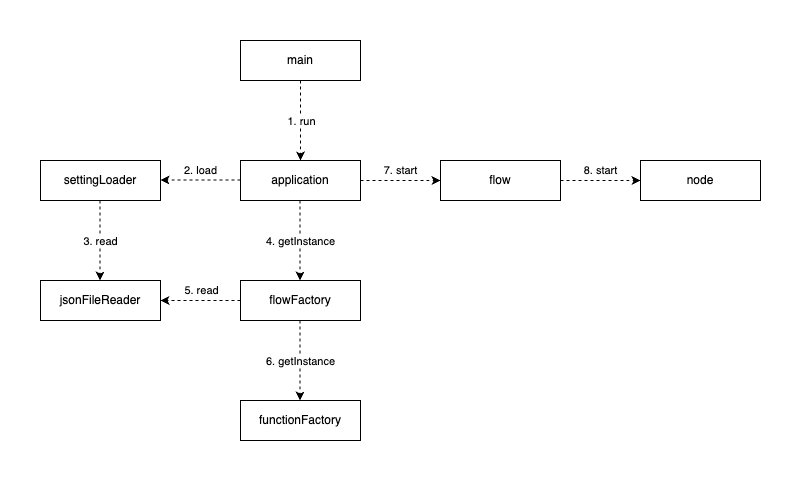

The diagram above was exported from draw.io. Its source (the exported page's mxGraphModel, read from the mxfile embedded in the PNG):
<mxGraphModel dx="620" dy="1108" grid="1" gridSize="10" guides="1" tooltips="1" connect="1" arrows="1" fold="1" page="0" pageScale="1" pageWidth="1169" pageHeight="827" background="#ffffff" math="0" shadow="0">
  <root>
    <mxCell id="0" />
    <mxCell id="1" parent="0" />
    <mxCell id="5" style="edgeStyle=none;html=1;exitX=0.5;exitY=1;exitDx=0;exitDy=0;entryX=0.5;entryY=0;entryDx=0;entryDy=0;dashed=1;" edge="1" parent="1" source="2" target="3">
      <mxGeometry relative="1" as="geometry" />
    </mxCell>
    <mxCell id="6" value="1. run" style="edgeLabel;html=1;align=center;verticalAlign=middle;resizable=0;points=[];" vertex="1" connectable="0" parent="5">
      <mxGeometry y="-1" relative="1" as="geometry">
        <mxPoint x="1" as="offset" />
      </mxGeometry>
    </mxCell>
    <mxCell id="2" value="main" style="rounded=0;whiteSpace=wrap;html=1;" vertex="1" parent="1">
      <mxGeometry x="400" y="160" width="120" height="40" as="geometry" />
    </mxCell>
    <mxCell id="7" value="2. load" style="edgeStyle=none;html=1;exitX=0;exitY=0.25;exitDx=0;exitDy=0;entryX=1;entryY=0.25;entryDx=0;entryDy=0;dashed=1;" edge="1" parent="1">
      <mxGeometry y="-10" relative="1" as="geometry">
        <mxPoint x="400" y="299.5" as="sourcePoint" />
        <mxPoint x="320" y="299.5" as="targetPoint" />
        <mxPoint as="offset" />
      </mxGeometry>
    </mxCell>
    <mxCell id="11" style="edgeStyle=none;html=1;entryX=0.25;entryY=0;entryDx=0;entryDy=0;exitX=0.25;exitY=1;exitDx=0;exitDy=0;dashed=1;" edge="1" parent="1">
      <mxGeometry relative="1" as="geometry">
        <mxPoint x="459.5" y="320" as="sourcePoint" />
        <mxPoint x="459.5" y="400" as="targetPoint" />
      </mxGeometry>
    </mxCell>
    <mxCell id="12" value="4. getInstance" style="edgeLabel;html=1;align=center;verticalAlign=middle;resizable=0;points=[];" vertex="1" connectable="0" parent="11">
      <mxGeometry x="-0.2" y="2" relative="1" as="geometry">
        <mxPoint x="-2" y="8" as="offset" />
      </mxGeometry>
    </mxCell>
    <mxCell id="16" value="7. start" style="edgeStyle=none;html=1;entryX=0;entryY=0.5;entryDx=0;entryDy=0;exitX=1;exitY=0.5;exitDx=0;exitDy=0;dashed=1;" edge="1" parent="1" source="3" target="15">
      <mxGeometry y="10" relative="1" as="geometry">
        <mxPoint x="590" y="350" as="sourcePoint" />
        <mxPoint as="offset" />
      </mxGeometry>
    </mxCell>
    <mxCell id="3" value="application" style="rounded=0;whiteSpace=wrap;html=1;" vertex="1" parent="1">
      <mxGeometry x="400" y="280" width="120" height="40" as="geometry" />
    </mxCell>
    <mxCell id="22" style="edgeStyle=none;html=1;exitX=0.25;exitY=1;exitDx=0;exitDy=0;entryX=0.25;entryY=0;entryDx=0;entryDy=0;dashed=1;" edge="1" parent="1">
      <mxGeometry relative="1" as="geometry">
        <mxPoint x="259.5" y="320" as="sourcePoint" />
        <mxPoint x="259.5" y="400" as="targetPoint" />
      </mxGeometry>
    </mxCell>
    <mxCell id="24" value="3. read" style="edgeLabel;html=1;align=center;verticalAlign=middle;resizable=0;points=[];" vertex="1" connectable="0" parent="22">
      <mxGeometry relative="1" as="geometry">
        <mxPoint as="offset" />
      </mxGeometry>
    </mxCell>
    <mxCell id="4" value="settingLoader" style="rounded=0;whiteSpace=wrap;html=1;" vertex="1" parent="1">
      <mxGeometry x="200" y="280" width="120" height="40" as="geometry" />
    </mxCell>
    <mxCell id="35" value="" style="edgeStyle=none;html=1;dashed=1;" edge="1" parent="1" source="10" target="21">
      <mxGeometry relative="1" as="geometry">
        <Array as="points">
          <mxPoint x="360" y="420" />
        </Array>
      </mxGeometry>
    </mxCell>
    <mxCell id="36" value="5. read" style="edgeLabel;html=1;align=center;verticalAlign=middle;resizable=0;points=[];" vertex="1" connectable="0" parent="35">
      <mxGeometry x="-0.075" y="4" relative="1" as="geometry">
        <mxPoint x="-3" y="-15" as="offset" />
      </mxGeometry>
    </mxCell>
    <mxCell id="10" value="flowFactory" style="rounded=0;whiteSpace=wrap;html=1;" vertex="1" parent="1">
      <mxGeometry x="400" y="400" width="120" height="40" as="geometry" />
    </mxCell>
    <mxCell id="18" value="8. start" style="edgeStyle=none;html=1;exitX=1;exitY=0.5;exitDx=0;exitDy=0;entryX=0;entryY=0.5;entryDx=0;entryDy=0;dashed=1;" edge="1" parent="1" source="15" target="17">
      <mxGeometry y="10" relative="1" as="geometry">
        <mxPoint as="offset" />
      </mxGeometry>
    </mxCell>
    <mxCell id="15" value="flow" style="rounded=0;whiteSpace=wrap;html=1;" vertex="1" parent="1">
      <mxGeometry x="600" y="280" width="120" height="40" as="geometry" />
    </mxCell>
    <mxCell id="17" value="node" style="rounded=0;whiteSpace=wrap;html=1;" vertex="1" parent="1">
      <mxGeometry x="800" y="280" width="120" height="40" as="geometry" />
    </mxCell>
    <mxCell id="21" value="jsonFileReader" style="rounded=0;whiteSpace=wrap;html=1;" vertex="1" parent="1">
      <mxGeometry x="200" y="400" width="120" height="40" as="geometry" />
    </mxCell>
    <mxCell id="26" value="functionFactory" style="rounded=0;whiteSpace=wrap;html=1;" vertex="1" parent="1">
      <mxGeometry x="400" y="520" width="120" height="40" as="geometry" />
    </mxCell>
    <mxCell id="27" style="edgeStyle=none;html=1;entryX=0.25;entryY=0;entryDx=0;entryDy=0;exitX=0.25;exitY=1;exitDx=0;exitDy=0;dashed=1;" edge="1" parent="1">
      <mxGeometry relative="1" as="geometry">
        <mxPoint x="459.5" y="440" as="sourcePoint" />
        <mxPoint x="459.5" y="520" as="targetPoint" />
      </mxGeometry>
    </mxCell>
    <mxCell id="28" value="6. getInstance" style="edgeLabel;html=1;align=center;verticalAlign=middle;resizable=0;points=[];" vertex="1" connectable="0" parent="27">
      <mxGeometry x="-0.2" y="2" relative="1" as="geometry">
        <mxPoint x="-2" y="8" as="offset" />
      </mxGeometry>
    </mxCell>
    <mxCell id="37" value="" style="rounded=0;whiteSpace=wrap;html=1;hachureGap=4;fontFamily=Architects Daughter;fontSource=https%3A%2F%2Ffonts.googleapis.com%2Fcss%3Ffamily%3DArchitects%2BDaughter;fontSize=20;strokeColor=none;fillColor=none;" vertex="1" parent="1">
      <mxGeometry x="160" y="120" width="120" height="60" as="geometry" />
    </mxCell>
    <mxCell id="38" value="" style="rounded=0;whiteSpace=wrap;html=1;hachureGap=4;fontFamily=Architects Daughter;fontSource=https%3A%2F%2Ffonts.googleapis.com%2Fcss%3Ffamily%3DArchitects%2BDaughter;fontSize=20;strokeColor=none;fillColor=none;" vertex="1" parent="1">
      <mxGeometry x="840" y="540" width="120" height="60" as="geometry" />
    </mxCell>
  </root>
</mxGraphModel>